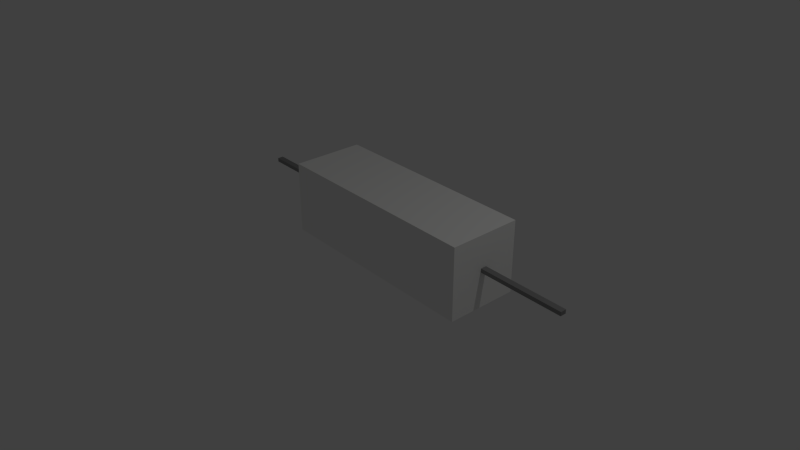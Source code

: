 # Source: 140801_resistance.blend  (saved by Blender 2.70.0; exported with 4.5.12 LTS)
import bpy
from mathutils import Matrix  # noqa: F401  (used for matrix-valued properties, if any)

bpy.ops.wm.read_factory_settings(use_empty=True)
scene = bpy.context.scene
scene.name = 'Scene'

# ---- collections
col_collection_1 = bpy.data.collections.new('Collection 1'); scene.collection.children.link(col_collection_1)
col_collection_11 = bpy.data.collections.new('Collection 11'); scene.collection.children.link(col_collection_11)
col_collection_12 = bpy.data.collections.new('Collection 12'); scene.collection.children.link(col_collection_12)

# ---- materials (node trees are filled in below, after node groups)
mat_material_001 = bpy.data.materials.new('Material.001')
mat_material_001.alpha_threshold = 0.0
mat_material_001.use_transparent_shadow = False
mat_material_001.diffuse_color = (0.9216, 0.9216, 0.9047, 1.0)
mat_material_001.specular_color = (0.162, 0.159, 0.2051)
mat_material_001.roughness = 0.5
mat_material_001.line_color = (0.0, 0.0, 0.0, 1.0)
mat_x = bpy.data.materials.new('マテリアル')
mat_x.alpha_threshold = 0.0
mat_x.use_transparent_shadow = False
mat_x.diffuse_color = (0.2738, 0.2738, 0.2738, 1.0)
mat_x.roughness = 0.5
mat_x.line_color = (0.0, 0.0, 0.0, 1.0)

# ---- material node trees

# ---- world
world_world = bpy.data.worlds.new('World'); scene.world = world_world
world_world.color = (0.05088, 0.05088, 0.05088)
world_world.use_sun_shadow = False
world_world.sun_shadow_jitter_overblur = 0.0
world_world.cycles.sampling_method = 'MANUAL'
world_world.cycles.sample_map_resolution = 256

# ---- cameras
cam_camera = bpy.data.cameras.new('Camera')
cam_camera.clip_end = 100.0
cam_camera.lens = 35.0
cam_camera.sensor_width = 32.0
cam_camera.sensor_height = 18.0
cam_camera.ortho_scale = 7.314
cam_camera.dof.focus_distance = 0.0
cam_camera.dof.aperture_fstop = 128.0

# ---- lights
light_lamp = bpy.data.lights.new('Lamp', 'POINT')
light_lamp.transmission_factor = 0.0
light_lamp.cutoff_distance = 30.0
light_lamp.energy = 100.0
light_lamp.shadow_buffer_clip_start = 1.001
light_lamp.shadow_soft_size = 0.1
light_lamp.shadow_maximum_resolution = 0.006
light_lamp.use_absolute_resolution = True
light_lamp.cycles.use_multiple_importance_sampling = False

# ---- meshes
me_cube_001 = bpy.data.meshes.new('Cube.001')
me_cube_001.from_pydata([(-1.5, -0.5, -0.5), (-1.5, 0.5, -0.5), (1.5, 0.5, -0.5), (1.5, -0.5, -0.5), (-1.5, -0.5, 0.5), (-1.5, 0.5, 0.5), (1.5, 0.5, 0.5), (1.5, -0.5, 0.5), (-1.5, -0.05, 0.5), (-1.5, -0.05, -0.5), (1.5, -0.05, 0.5), (1.5, -0.05, -0.5), (-1.5, 0.0325, 0.5), (1.5, 0.0325, -0.5), (-1.5, 0.0325, -0.5), (1.5, 0.0325, 0.5), (-1.5, -0.5, 0.05), (-1.5, 0.5, 0.05), (1.5, 0.5, 0.05), (1.5, -0.5, 0.05), (-1.5, -0.05, 0.05), (1.5, -0.05, 0.05), (-1.5, 0.0325, 0.05), (1.5, 0.0325, 0.05), (-1.5, 0.5, -0.005), (1.5, 0.5, -0.005), (1.5, -0.5, -0.005), (-1.5, -0.05, -0.005), (1.5, -0.05, -0.005), (-1.5, 0.0325, -0.005), (1.5, 0.0325, -0.005), (-1.5, -0.5, -0.005), (2.7, -0.05, 0.05), (2.7, 0.0325, 0.05), (2.7, -0.05, -0.005), (2.7, 0.0325, -0.005), (-2.7, -0.05, 0.05), (-2.7, 0.0325, 0.05), (-2.7, -0.05, -0.005), (-2.7, 0.0325, -0.005)], [], [(29, 24, 1, 14), (24, 25, 2, 1), (28, 26, 3, 11), (26, 31, 0, 3), (14, 1, 2, 13), (15, 6, 5, 12), (31, 27, 9, 0), (30, 28, 11, 13), (0, 9, 11, 3), (7, 10, 8, 4), (27, 29, 14, 9), (9, 14, 13, 11), (10, 15, 12, 8), (25, 30, 13, 2), (12, 5, 17, 22), (5, 6, 18, 17), (10, 7, 19, 21), (7, 4, 16, 19), (4, 8, 20, 16), (15, 10, 21, 23), (8, 12, 22, 20), (6, 15, 23, 18), (22, 17, 24, 29), (17, 18, 25, 24), (21, 19, 26, 28), (19, 16, 31, 26), (16, 20, 27, 31), (21, 28, 34, 32), (29, 27, 38, 39), (18, 23, 30, 25), (33, 32, 34, 35), (28, 30, 35, 34), (23, 21, 32, 33), (30, 23, 33, 35), (36, 37, 39, 38), (27, 20, 36, 38), (20, 22, 37, 36), (22, 29, 39, 37)])
me_cube_001.polygons.foreach_set('material_index', [0, 0, 0, 0, 0, 0, 0, 0, 0, 0, 0, 0, 0, 0, 0, 0, 0, 0, 0, 0, 0, 0, 0, 0, 0, 0, 0, 1, 1, 0, 1, 1, 1, 1, 1, 1, 1, 1])
_uv = me_cube_001.uv_layers.new(name='UVMap')
_uv.uv.foreach_set('vector', [0.0, 0.0, 0.0, 0.0, 0.0, 0.0, 0.0, 0.0, 0.0, 0.0, 0.0, 0.0, 0.0, 0.0, 0.0, 0.0, 0.0, 0.0, 0.0, 0.0, 0.0, 0.0, 0.0, 0.0, 0.0, 0.0, 0.0, 0.0, 0.0, 0.0, 0.0, 0.0, 0.0, 0.0, 0.0, 0.0, 0.0, 0.0, 0.0, 0.0, 0.0, 0.0, 0.0, 0.0, 0.0, 0.0, 0.0, 0.0, 0.0, 0.0, 0.0, 0.0, 0.0, 0.0, 0.0, 0.0, 0.0, 0.0, 0.0, 0.0, 0.0, 0.0, 0.0, 0.0, 0.0, 0.0, 0.0, 0.0, 0.0, 0.0, 0.0, 0.0, 0.0, 0.0, 0.0, 0.0, 0.0, 0.0, 0.0, 0.0, 0.0, 0.0, 0.0, 0.0, 0.0, 0.0, 0.0, 0.0, 0.0, 0.0, 0.0, 0.0, 0.0, 0.0, 0.0, 0.0, 0.0, 0.0, 0.0, 0.0, 0.0, 0.0, 0.0, 0.0, 0.0, 0.0, 0.0, 0.0, 0.0, 0.0, 0.0, 0.0, 0.0, 0.0, 0.0, 0.0, 0.0, 0.0, 0.0, 0.0, 0.0, 0.0, 0.0, 0.0, 0.0, 0.0, 0.0, 0.0, 0.0, 0.0, 0.0, 0.0, 0.0, 0.0, 0.0, 0.0, 0.0, 0.0, 0.0, 0.0, 0.0, 0.0, 0.0, 0.0, 0.0, 0.0, 0.0, 0.0, 0.0, 0.0, 0.0, 0.0, 0.0, 0.0, 0.0, 0.0, 0.0, 0.0, 0.0, 0.0, 0.0, 0.0, 0.0, 0.0, 0.0, 0.0, 0.0, 0.0, 0.0, 0.0, 0.0, 0.0, 0.0, 0.0, 0.0, 0.0, 0.0, 0.0, 0.0, 0.0, 0.0, 0.0, 0.0, 0.0, 0.0, 0.0, 0.0, 0.0, 0.0, 0.0, 0.0, 0.0, 0.0, 0.0, 0.0, 0.0, 0.0, 0.0, 0.0, 0.0, 0.0, 0.0, 0.0, 0.0, 0.0, 0.0, 0.0, 0.0, 0.0, 0.0, 0.0, 0.0, 0.0, 0.0, 0.0, 0.0, 0.0, 0.0, 1.0, 0.0, 1.0, 1.0, 0.0, 1.0, 0.0, 0.0, 1.0, 0.0, 1.0, 1.0, 0.0, 1.0, 0.0, 0.0, 0.0, 0.0, 0.0, 0.0, 0.0, 0.0, 0.0, 0.0, 1.0, 0.0, 1.0, 1.0, 0.0, 1.0, 0.0, 0.0, 1.0, 0.0, 1.0, 1.0, 0.0, 1.0, 0.0, 0.0, 1.0, 0.0, 1.0, 1.0, 0.0, 1.0, 0.0, 0.0, 1.0, 0.0, 1.0, 1.0, 0.0, 1.0, 0.0, 0.0, 1.0, 0.0, 1.0, 1.0, 0.0, 1.0, 0.0, 0.0, 1.0, 0.0, 1.0, 1.0, 0.0, 1.0, 0.0, 0.0, 1.0, 0.0, 1.0, 1.0, 0.0, 1.0, 0.0, 0.0, 1.0, 0.0, 1.0, 1.0, 0.0, 1.0])
me_cube_001.materials.append(mat_material_001)
me_cube_001.materials.append(mat_x)
me_cube_001.use_remesh_preserve_volume = False
me_cube_001.use_remesh_preserve_attributes = False
me_cube_001.use_mirror_vertex_groups = False
me_cube_001.update()
me_cube_002 = bpy.data.meshes.new('Cube.002')
me_cube_002.from_pydata([(-1.0, -1.0, -1.0), (-1.0, 1.0, -1.0), (1.0, 1.0, -1.0), (1.0, -1.0, -1.0), (-1.0, -1.0, 1.0), (-1.0, 1.0, 1.0), (1.0, 1.0, 1.0), (1.0, -1.0, 1.0)], [], [(4, 5, 1, 0), (5, 6, 2, 1), (6, 7, 3, 2), (7, 4, 0, 3), (0, 1, 2, 3), (7, 6, 5, 4)])
me_cube_002.use_remesh_preserve_volume = False
me_cube_002.use_remesh_preserve_attributes = False
me_cube_002.use_mirror_vertex_groups = False
me_cube_002.update()
me_cube = bpy.data.meshes.new('Cube')
me_cube.from_pydata([(-1.0, -1.0, -1.0), (-1.0, 1.0, -1.0), (1.0, 1.0, -1.0), (1.0, -1.0, -1.0), (-1.0, -1.0, 1.0), (-1.0, 1.0, 1.0), (1.0, 1.0, 1.0), (1.0, -1.0, 1.0)], [], [(4, 5, 1, 0), (5, 6, 2, 1), (6, 7, 3, 2), (7, 4, 0, 3), (0, 1, 2, 3), (7, 6, 5, 4)])
me_cube.use_remesh_preserve_volume = False
me_cube.use_remesh_preserve_attributes = False
me_cube.use_mirror_vertex_groups = False
me_cube.update()

# ---- objects
ob_cube = bpy.data.objects.new('Cube', me_cube_001)
ob_camera = bpy.data.objects.new('Camera', cam_camera)
ob_minus = bpy.data.objects.new('minus', me_cube_002)
ob_plus = bpy.data.objects.new('plus', me_cube)
ob_lamp = bpy.data.objects.new('Lamp', light_lamp)

# ---- transforms, parenting, visibility, modifiers, constraints
ob_cube.location = (0.0, 0.0, 0.0)
ob_cube.lineart.crease_threshold = 0.0
ob_camera.location = (7.481, -6.508, 5.344)
ob_camera.rotation_euler = (1.109, 0.01082, 0.8149)
ob_camera.lock_rotations_4d = False
ob_camera.empty_display_type = 'ARROWS'
ob_camera.color = (0.0, 0.0, 0.0, 0.0)
ob_camera.display_type = 'WIRE'
ob_camera.lineart.crease_threshold = 0.0
_c = ob_camera.constraints.new('TRACK_TO'); _c.name = 'AutoTrack'
_c.target = ob_cube
ob_minus.location = (2.666, -0.009256, 0.02464)
ob_minus.scale = (-0.02204, -0.02204, -0.02204)
ob_minus.lineart.crease_threshold = 0.0
ob_plus.location = (-2.659, -0.00658, 0.02185)
ob_plus.scale = (0.02517, 0.02517, 0.02517)
ob_plus.lineart.crease_threshold = 0.0
ob_lamp.location = (4.076, 1.005, 5.904)
ob_lamp.rotation_euler = (0.6503, 0.05522, 1.866)
ob_lamp.lock_rotations_4d = False
ob_lamp.empty_display_type = 'ARROWS'
ob_lamp.color = (0.0, 0.0, 0.0, 0.0)
ob_lamp.lineart.crease_threshold = 0.0
_c = ob_lamp.constraints.new('TRACK_TO'); _c.name = 'AutoTrack'
_c.target = ob_cube

# ---- collection membership
col_collection_1.objects.link(ob_cube)
col_collection_11.objects.link(ob_camera)
col_collection_12.objects.link(ob_minus)
col_collection_12.objects.link(ob_plus)
col_collection_12.objects.link(ob_lamp)

# ---- scene / render settings (as saved in the file)
scene.camera = ob_camera
scene.frame_start = 1; scene.frame_end = 250; scene.frame_set(1)
scene.render.engine = 'BLENDER_EEVEE_NEXT'
scene.render.resolution_percentage = 50
scene.render.dither_intensity = 0.0
scene.cycles.use_denoising = False
scene.cycles.samples = 10
scene.cycles.sampling_pattern = 'TABULATED_SOBOL'
scene.cycles.light_sampling_threshold = 0.0
scene.cycles.use_adaptive_sampling = False
scene.cycles.use_light_tree = False
scene.cycles.blur_glossy = 0.0
scene.cycles.volume_bounces = 1
scene.cycles.pixel_filter_type = 'GAUSSIAN'
scene.cycles.sample_clamp_indirect = 0.0
scene.view_settings.view_transform = 'Standard'
bpy.context.view_layer.update()
